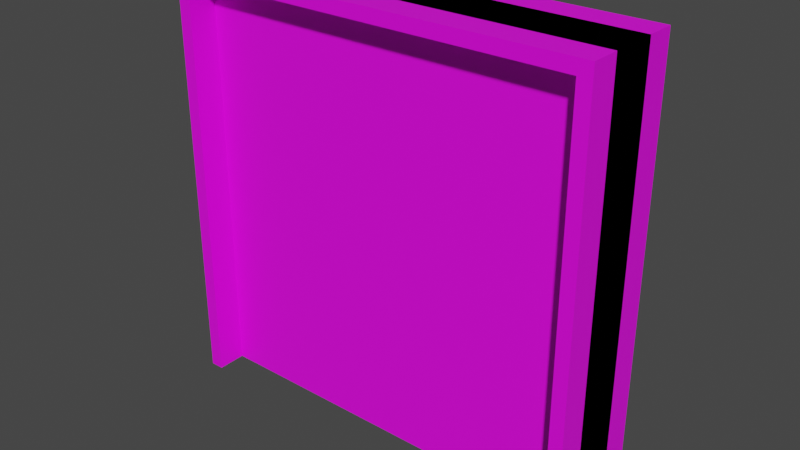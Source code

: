 # Source: door_02.blend  (saved by Blender 3.0.42; exported with 4.5.12 LTS)
import bpy
from mathutils import Matrix  # noqa: F401  (used for matrix-valued properties, if any)

bpy.ops.wm.read_factory_settings(use_empty=True)
scene = bpy.context.scene
scene.name = 'Scene'

# ---- collections
col_collection = bpy.data.collections.new('Collection'); scene.collection.children.link(col_collection)

# ---- images (referenced by path relative to the original .blend; pixels are not part of the script)
import os
ASSET_DIR = os.environ.get("B2B_ASSET_DIR", "")  # directory of the original .blend (textures are referenced by path, not embedded)
HERE = os.path.dirname(os.path.abspath(__file__))  # packed textures are extracted next to this script under _unpacked/

def load_image(name, relpath, width, height, colorspace="sRGB"):
    """Load a texture the original file referenced (path relative to the .blend, or extracted next to this script)."""
    p = next((c for c in (os.path.join(HERE, relpath), os.path.join(ASSET_DIR, relpath)) if relpath and os.path.exists(c)), "")
    if p:
        img = bpy.data.images.load(p, check_existing=True)
        img.name = name
    else:  # same state as the original file: an image datablock whose file is absent (Cycles renders it pink)
        img = bpy.data.images.new(name, width, height)
        img.source = "FILE"
        img.filepath = "//" + (relpath or name)
    img.colorspace_settings.name = colorspace
    return img
img_door_02_png = load_image('door_02.png', 'door_02.png', 1024, 1024, 'sRGB')

# ---- materials (node trees are filled in below, after node groups)
mat_door_02 = bpy.data.materials.new('door_02')
mat_door_02.use_transparent_shadow = False
mat_door_02.diffuse_color = (0.3931, 0.3931, 0.3931, 1.0)
mat_door_02.roughness = 0.5079
mat_door_02.metallic = 0.7482

# ---- material node trees
mat_door_02.use_nodes = True; mat_door_02.node_tree.nodes.clear()
_N = mat_door_02.node_tree.nodes; _L = mat_door_02.node_tree.links
n0 = _N.new('ShaderNodeBsdfPrincipled'); n0.name = 'Principled BSDF'; n0.location = (10, 300)
n0.distribution = 'GGX'
n0.subsurface_method = 'RANDOM_WALK_SKIN'
n0.inputs[3].default_value = 1.45
n0.inputs[27].default_value = (0.0, 0.0, 0.0, 1.0)
n0.inputs[28].default_value = 1.0
n1 = _N.new('ShaderNodeOutputMaterial'); n1.name = 'Material Output'; n1.location = (300, 300)
n2 = _N.new('ShaderNodeTexImage'); n2.name = 'Image Texture'; n2.location = (-280, 280)
n2.image = img_door_02_png
_L.new(n0.outputs[0], n1.inputs[0])
_L.new(n2.outputs[0], n0.inputs[0])
n1.is_active_output = True

# ---- world
world_world = bpy.data.worlds.new('World'); scene.world = world_world
world_world.use_nodes = True; world_world.node_tree.nodes.clear()
_N = world_world.node_tree.nodes; _L = world_world.node_tree.links
n0 = _N.new('ShaderNodeOutputWorld'); n0.name = 'World Output'; n0.location = (300, 300)
n1 = _N.new('ShaderNodeBackground'); n1.name = 'Background'; n1.location = (10, 300)
n1.inputs[0].default_value = (0.05088, 0.05088, 0.05088, 1.0)
_L.new(n1.outputs[0], n0.inputs[0])
n0.is_active_output = True
world_world.color = (0.05088, 0.05088, 0.05088)
world_world.use_sun_shadow = False
world_world.sun_shadow_jitter_overblur = 0.0

# ---- meshes
me_door_02 = bpy.data.meshes.new('door_02')
me_door_02.from_pydata([(-1.0, -1.0, 0.0), (-1.0, -1.0, 2.0), (-1.0, 1.0, 0.0), (-1.0, 1.0, 2.0), (1.0, -1.0, 0.0), (1.0, -1.0, 2.0), (1.0, 1.0, 0.0), (1.0, 1.0, 2.0), (0.9375, -2.222, 0.0), (0.9375, -2.222, 1.938), (0.9375, 2.222, 0.0), (0.9375, 2.222, 1.938), (1.0, -2.222, 0.0), (1.0, -2.222, 2.0), (1.0, 2.222, 0.0), (1.0, 2.222, 2.0), (-0.9375, -2.222, 1.938), (-0.9375, 2.222, 1.938), (-1.0, -2.222, 2.0), (-1.0, 2.222, 2.0), (-0.9375, -2.222, 0.0), (-0.9375, 2.222, 0.0), (-1.0, -2.222, 0.0), (-1.0, 2.222, 0.0)], [], [(0, 1, 3, 2), (2, 3, 7, 6), (6, 7, 5, 4), (4, 5, 1, 0), (2, 6, 4, 0), (7, 3, 1, 5), (8, 9, 11, 10), (10, 11, 15, 14), (14, 15, 13, 12), (12, 13, 9, 8), (10, 14, 12, 8), (15, 11, 17, 19), (16, 18, 22, 20), (13, 15, 19, 18), (11, 9, 16, 17), (9, 13, 18, 16), (23, 21, 20, 22), (19, 17, 21, 23), (18, 19, 23, 22), (17, 16, 20, 21)])
_uv = me_door_02.uv_layers.new(name='UVMap')
_uv.uv.foreach_set('vector', [0.0, 0.0, 0.0, 1.0, 0.0, 1.0, 0.0, 0.0, 0.0, 0.0, 0.0, 1.0, 2.0, 1.0, 2.0, 0.0, 2.0, 0.0, 2.0, 1.0, 2.0, 1.0, 2.0, 0.0, 2.0, 0.0, 2.0, 1.0, 0.0, 1.0, 0.0, 0.0, 0.0, 0.0, 2.0, 0.0, 2.0, 0.0, 0.0, 0.0, 2.0, 1.0, 0.0, 1.0, 0.0, 1.0, 2.0, 1.0, 0.9793, 0.5909, 1.044, 0.5909, 1.044, 0.6555, 0.9793, 0.6555, 0.9793, 0.6555, 1.044, 0.6555, 1.044, 0.7201, 0.9793, 0.7201, 0.9793, 0.7201, 1.044, 0.7201, 1.044, 0.7847, 0.9793, 0.7847, 0.9793, 0.7847, 1.044, 0.7847, 1.044, 0.8494, 0.9793, 0.8494, 0.9146, 0.7201, 0.9793, 0.7201, 0.9793, 0.7847, 0.9146, 0.7847, 1.044, 0.7201, 1.044, 0.6555, 1.044, 0.6555, 1.044, 0.7201, 1.044, 0.8494, 1.044, 0.7847, 1.044, 0.7847, 1.044, 0.8494, 1.044, 0.7847, 1.044, 0.7201, 1.044, 0.7201, 1.044, 0.7847, 1.044, 0.6555, 1.044, 0.5909, 1.044, 0.5909, 1.044, 0.6555, 1.044, 0.8494, 1.044, 0.7847, 1.044, 0.7847, 1.044, 0.8494, 1.044, 0.7201, 1.108, 0.7201, 1.108, 0.7847, 1.044, 0.7847, 1.044, 0.7201, 1.044, 0.6555, 1.044, 0.6555, 1.044, 0.7201, 1.044, 0.7847, 1.044, 0.7201, 1.044, 0.7201, 1.044, 0.7847, 1.044, 0.6555, 1.044, 0.5909, 1.044, 0.5909, 1.044, 0.6555])
me_door_02.materials.append(mat_door_02)
me_door_02.use_remesh_fix_poles = True
me_door_02.use_remesh_preserve_attributes = False
me_door_02.update()
arm_armature = bpy.data.armatures.new('Armature')  # bones are not reproduced

# ---- objects
ob_door_02 = bpy.data.objects.new('door_02', me_door_02)
ob_armature = bpy.data.objects.new('Armature', arm_armature)

# ---- transforms, parenting, visibility, modifiers, constraints
ob_door_02.parent = ob_armature
ob_door_02.location = (0.0, 0.0, 0.0)
ob_door_02.scale = (1.0, 0.1125, 1.0)
_vg = ob_door_02.vertex_groups.new(name='Root')
_vg.add([8, 9, 10, 11, 12, 13, 14, 15, 16, 17, 18, 19, 20, 21, 22, 23], 1.0, 'REPLACE')
_vg = ob_door_02.vertex_groups.new(name='Door')
_vg.add([0, 1, 2, 3, 4, 5, 6, 7], 1.0, 'REPLACE')
_m = ob_door_02.modifiers.new('Armature', 'ARMATURE')
_m.object = ob_armature
ob_armature.location = (0.0, 0.0, 0.0)

# ---- collection membership
col_collection.objects.link(ob_door_02)
col_collection.objects.link(ob_armature)

# ---- scene / render settings (as saved in the file)
scene.frame_start = 1; scene.frame_end = 250; scene.frame_set(1)
scene.render.engine = 'BLENDER_EEVEE_NEXT'
scene.cycles.sampling_pattern = 'TABULATED_SOBOL'
scene.cycles.use_light_tree = False
scene.view_settings.view_transform = 'Filmic'
bpy.context.view_layer.update()

# ---- added for rendering (the .blend has no active camera and no usable light): camera, sun
cam_auto = bpy.data.cameras.new('AutoCamera')
cam_auto.lens = 50.0
cam_auto.sensor_width = 36.0
cam_auto.clip_end = 1000.0
ob_auto_camera = bpy.data.objects.new('AutoCamera', cam_auto)
scene.collection.objects.link(ob_auto_camera)
ob_auto_camera.location = (2.65751, -3.18901, 3.126)
ob_auto_camera.rotation_euler = (1.09748, -7.21219e-08, 0.694738)
scene.camera = ob_auto_camera
light_auto_sun = bpy.data.lights.new('AutoSun', 'SUN')
light_auto_sun.energy = 3.0
light_auto_sun.angle = 0.0523599
ob_auto_sun = bpy.data.objects.new('AutoSun', light_auto_sun)
scene.collection.objects.link(ob_auto_sun)
ob_auto_sun.rotation_euler = (0.872665, 0.174533, 0.523599)
bpy.context.view_layer.update()
